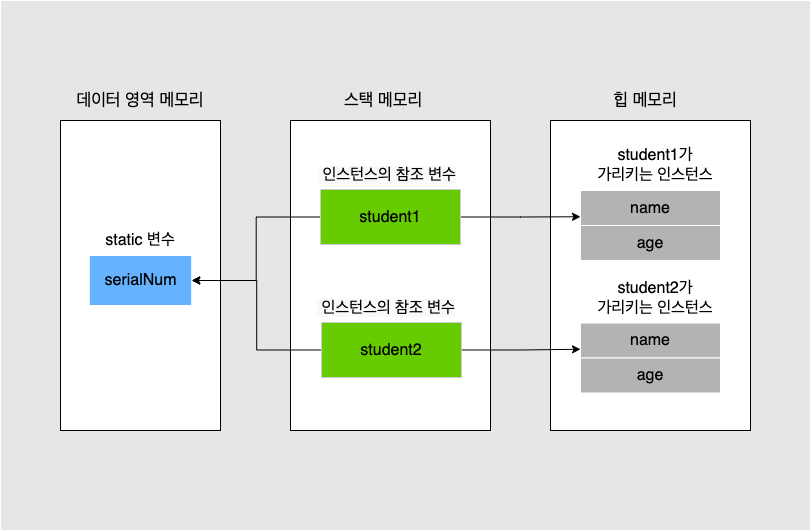

The diagram above was exported from draw.io. Its source (the exported page's mxGraphModel, read from the mxfile embedded in the PNG):
<mxGraphModel dx="1213" dy="1400" grid="1" gridSize="10" guides="1" tooltips="1" connect="1" arrows="1" fold="1" page="1" pageScale="1" pageWidth="827" pageHeight="1169" math="0" shadow="0">
  <root>
    <mxCell id="0" />
    <mxCell id="1" parent="0" />
    <mxCell id="UaiByJf9Ke3EdEUhAGEY-66" value="" style="rounded=0;whiteSpace=wrap;html=1;labelBackgroundColor=none;fontSize=17;strokeColor=#FFFFFF;fillColor=#E6E6E6;" vertex="1" parent="1">
      <mxGeometry x="40" y="260" width="810" height="530" as="geometry" />
    </mxCell>
    <mxCell id="UaiByJf9Ke3EdEUhAGEY-1" value="" style="rounded=0;whiteSpace=wrap;html=1;" vertex="1" parent="1">
      <mxGeometry x="100" y="380" width="160" height="310" as="geometry" />
    </mxCell>
    <mxCell id="UaiByJf9Ke3EdEUhAGEY-2" value="" style="rounded=0;whiteSpace=wrap;html=1;" vertex="1" parent="1">
      <mxGeometry x="330" y="380" width="200" height="310" as="geometry" />
    </mxCell>
    <mxCell id="UaiByJf9Ke3EdEUhAGEY-3" value="" style="rounded=0;whiteSpace=wrap;html=1;" vertex="1" parent="1">
      <mxGeometry x="590" y="380" width="200" height="310" as="geometry" />
    </mxCell>
    <mxCell id="UaiByJf9Ke3EdEUhAGEY-4" value="&lt;span style=&quot;font-size: 17px;&quot;&gt;데이터 영역 메모리&lt;/span&gt;" style="text;html=1;strokeColor=none;fillColor=none;align=center;verticalAlign=middle;whiteSpace=wrap;rounded=0;fontSize=17;" vertex="1" parent="1">
      <mxGeometry x="115" y="340" width="130" height="40" as="geometry" />
    </mxCell>
    <mxCell id="UaiByJf9Ke3EdEUhAGEY-5" value="&lt;font style=&quot;font-size: 17px;&quot;&gt;스택 메모리&lt;/font&gt;" style="text;html=1;strokeColor=none;fillColor=none;align=center;verticalAlign=middle;whiteSpace=wrap;rounded=0;fontSize=17;" vertex="1" parent="1">
      <mxGeometry x="370" y="340" width="106" height="40" as="geometry" />
    </mxCell>
    <mxCell id="UaiByJf9Ke3EdEUhAGEY-6" value="&lt;font style=&quot;font-size: 17px;&quot;&gt;힙 메모리&lt;/font&gt;" style="text;html=1;strokeColor=none;fillColor=none;align=center;verticalAlign=middle;whiteSpace=wrap;rounded=0;fontSize=17;" vertex="1" parent="1">
      <mxGeometry x="630" y="340" width="110" height="40" as="geometry" />
    </mxCell>
    <mxCell id="UaiByJf9Ke3EdEUhAGEY-7" value="&lt;meta charset=&quot;utf-8&quot;&gt;&lt;span style=&quot;color: rgb(0, 0, 0); font-family: Helvetica; font-size: 16px; font-style: normal; font-variant-ligatures: normal; font-variant-caps: normal; font-weight: 400; letter-spacing: normal; orphans: 2; text-align: center; text-indent: 0px; text-transform: none; widows: 2; word-spacing: 0px; -webkit-text-stroke-width: 0px; text-decoration-thickness: initial; text-decoration-style: initial; text-decoration-color: initial; float: none; display: inline !important;&quot;&gt;serialNum&lt;/span&gt;" style="rounded=0;whiteSpace=wrap;html=1;fontSize=16;labelBackgroundColor=none;fillColor=#66B2FF;strokeColor=#FFFFFF;" vertex="1" parent="1">
      <mxGeometry x="128.75" y="515" width="102.5" height="50" as="geometry" />
    </mxCell>
    <mxCell id="UaiByJf9Ke3EdEUhAGEY-8" value="static 변수" style="text;html=1;strokeColor=none;fillColor=none;align=center;verticalAlign=middle;whiteSpace=wrap;rounded=0;fontSize=16;" vertex="1" parent="1">
      <mxGeometry x="140" y="485" width="80" height="30" as="geometry" />
    </mxCell>
    <mxCell id="UaiByJf9Ke3EdEUhAGEY-21" value="name" style="rounded=0;whiteSpace=wrap;html=1;fontSize=16;fillColor=#B3B3B3;strokeColor=#FFFFFF;" vertex="1" parent="1">
      <mxGeometry x="620" y="450" width="140" height="35" as="geometry" />
    </mxCell>
    <mxCell id="UaiByJf9Ke3EdEUhAGEY-52" value="age" style="rounded=0;whiteSpace=wrap;html=1;fontSize=16;fillColor=#B3B3B3;strokeColor=#FFFFFF;" vertex="1" parent="1">
      <mxGeometry x="620" y="485" width="140" height="35" as="geometry" />
    </mxCell>
    <mxCell id="UaiByJf9Ke3EdEUhAGEY-53" value="student1가&lt;br&gt;가리키는 인스턴스" style="text;html=1;strokeColor=none;fillColor=none;align=center;verticalAlign=middle;whiteSpace=wrap;rounded=0;fontSize=16;" vertex="1" parent="1">
      <mxGeometry x="630" y="410" width="130" height="30" as="geometry" />
    </mxCell>
    <mxCell id="UaiByJf9Ke3EdEUhAGEY-54" value="name" style="rounded=0;whiteSpace=wrap;html=1;fontSize=16;fillColor=#B3B3B3;strokeColor=#FFFFFF;" vertex="1" parent="1">
      <mxGeometry x="620" y="582.5" width="140" height="35" as="geometry" />
    </mxCell>
    <mxCell id="UaiByJf9Ke3EdEUhAGEY-55" value="age" style="rounded=0;whiteSpace=wrap;html=1;fontSize=16;fillColor=#B3B3B3;strokeColor=#FFFFFF;" vertex="1" parent="1">
      <mxGeometry x="620" y="617.5" width="140" height="35" as="geometry" />
    </mxCell>
    <mxCell id="UaiByJf9Ke3EdEUhAGEY-56" value="student2가&lt;br&gt;가리키는 인스턴스" style="text;html=1;strokeColor=none;fillColor=none;align=center;verticalAlign=middle;whiteSpace=wrap;rounded=0;fontSize=16;" vertex="1" parent="1">
      <mxGeometry x="630" y="542.5" width="130" height="30" as="geometry" />
    </mxCell>
    <mxCell id="UaiByJf9Ke3EdEUhAGEY-62" style="edgeStyle=orthogonalEdgeStyle;rounded=0;orthogonalLoop=1;jettySize=auto;html=1;entryX=0;entryY=0.75;entryDx=0;entryDy=0;fontSize=16;" edge="1" parent="1" source="UaiByJf9Ke3EdEUhAGEY-57" target="UaiByJf9Ke3EdEUhAGEY-21">
      <mxGeometry relative="1" as="geometry" />
    </mxCell>
    <mxCell id="UaiByJf9Ke3EdEUhAGEY-64" style="edgeStyle=orthogonalEdgeStyle;rounded=0;orthogonalLoop=1;jettySize=auto;html=1;entryX=1;entryY=0.5;entryDx=0;entryDy=0;fontSize=16;" edge="1" parent="1" source="UaiByJf9Ke3EdEUhAGEY-57" target="UaiByJf9Ke3EdEUhAGEY-7">
      <mxGeometry relative="1" as="geometry" />
    </mxCell>
    <mxCell id="UaiByJf9Ke3EdEUhAGEY-57" value="student1" style="rounded=0;whiteSpace=wrap;html=1;fontSize=16;fillColor=#66CC00;strokeColor=#CCCCCC;" vertex="1" parent="1">
      <mxGeometry x="360" y="449" width="140" height="55" as="geometry" />
    </mxCell>
    <mxCell id="UaiByJf9Ke3EdEUhAGEY-58" value="&lt;meta charset=&quot;utf-8&quot;&gt;&lt;span style=&quot;color: rgb(0, 0, 0); font-family: Helvetica; font-size: 16px; font-style: normal; font-variant-ligatures: normal; font-variant-caps: normal; font-weight: 400; letter-spacing: normal; orphans: 2; text-align: center; text-indent: 0px; text-transform: none; widows: 2; word-spacing: 0px; -webkit-text-stroke-width: 0px; background-color: rgb(248, 249, 250); text-decoration-thickness: initial; text-decoration-style: initial; text-decoration-color: initial; float: none; display: inline !important;&quot;&gt;&amp;nbsp;인스턴스의&amp;nbsp;참조 변수&lt;/span&gt;" style="text;whiteSpace=wrap;html=1;fontSize=16;" vertex="1" parent="1">
      <mxGeometry x="356" y="419" width="150" height="30" as="geometry" />
    </mxCell>
    <mxCell id="UaiByJf9Ke3EdEUhAGEY-63" style="edgeStyle=orthogonalEdgeStyle;rounded=0;orthogonalLoop=1;jettySize=auto;html=1;entryX=0;entryY=0.75;entryDx=0;entryDy=0;fontSize=16;" edge="1" parent="1" source="UaiByJf9Ke3EdEUhAGEY-59" target="UaiByJf9Ke3EdEUhAGEY-54">
      <mxGeometry relative="1" as="geometry" />
    </mxCell>
    <mxCell id="UaiByJf9Ke3EdEUhAGEY-65" style="edgeStyle=orthogonalEdgeStyle;rounded=0;orthogonalLoop=1;jettySize=auto;html=1;entryX=1;entryY=0.5;entryDx=0;entryDy=0;fontSize=16;" edge="1" parent="1" source="UaiByJf9Ke3EdEUhAGEY-59" target="UaiByJf9Ke3EdEUhAGEY-7">
      <mxGeometry relative="1" as="geometry" />
    </mxCell>
    <mxCell id="UaiByJf9Ke3EdEUhAGEY-59" value="student2" style="rounded=0;whiteSpace=wrap;html=1;fontSize=16;fillColor=#66CC00;strokeColor=#CCCCCC;" vertex="1" parent="1">
      <mxGeometry x="361" y="582" width="140" height="55" as="geometry" />
    </mxCell>
    <mxCell id="UaiByJf9Ke3EdEUhAGEY-60" value="&lt;meta charset=&quot;utf-8&quot;&gt;&lt;span style=&quot;color: rgb(0, 0, 0); font-family: Helvetica; font-size: 16px; font-style: normal; font-variant-ligatures: normal; font-variant-caps: normal; font-weight: 400; letter-spacing: normal; orphans: 2; text-align: center; text-indent: 0px; text-transform: none; widows: 2; word-spacing: 0px; -webkit-text-stroke-width: 0px; background-color: rgb(248, 249, 250); text-decoration-thickness: initial; text-decoration-style: initial; text-decoration-color: initial; float: none; display: inline !important;&quot;&gt;&amp;nbsp;인스턴스의&amp;nbsp;참조 변수&lt;/span&gt;" style="text;whiteSpace=wrap;html=1;fontSize=16;" vertex="1" parent="1">
      <mxGeometry x="355" y="552" width="150" height="30" as="geometry" />
    </mxCell>
  </root>
</mxGraphModel>